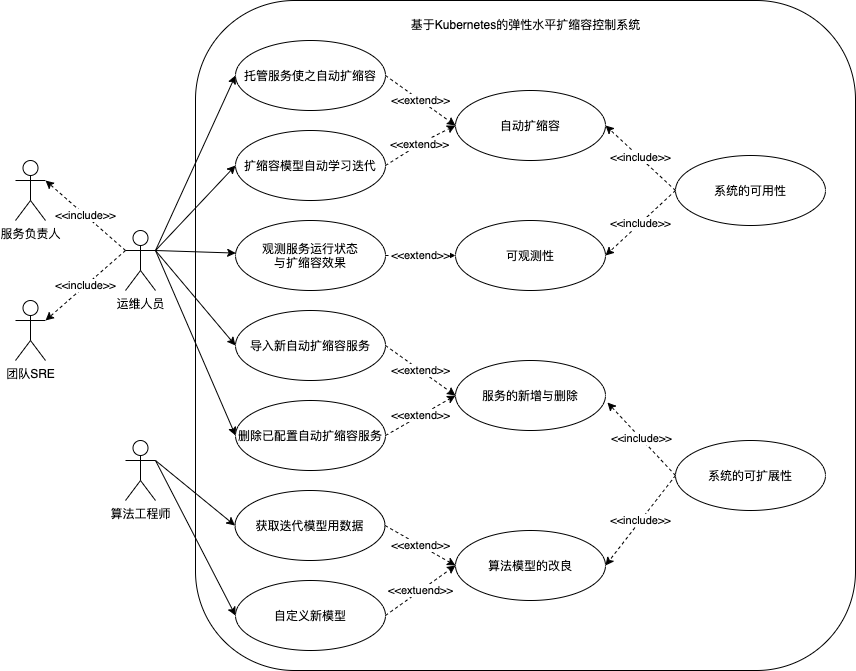

The diagram above was exported from draw.io. Its source (the exported page's mxGraphModel, read from the mxfile embedded in the PNG):
<mxGraphModel dx="1014" dy="722" grid="1" gridSize="10" guides="1" tooltips="1" connect="1" arrows="1" fold="1" page="1" pageScale="1" pageWidth="1169" pageHeight="827" math="0" shadow="0">
  <root>
    <mxCell id="0" />
    <mxCell id="1" parent="0" />
    <mxCell id="44" value="" style="rounded=1;whiteSpace=wrap;html=1;fillColor=none;movable=1;resizable=1;rotatable=1;deletable=1;editable=1;connectable=1;" vertex="1" parent="1">
      <mxGeometry x="470" y="40" width="660" height="670" as="geometry" />
    </mxCell>
    <mxCell id="17" value="&amp;lt;&amp;lt;include&amp;gt;&amp;gt;" style="edgeStyle=none;html=1;exitX=0;exitY=0.3333333333333333;exitDx=0;exitDy=0;exitPerimeter=0;entryX=1;entryY=0.3333333333333333;entryDx=0;entryDy=0;entryPerimeter=0;dashed=1;" edge="1" parent="1" source="2" target="5">
      <mxGeometry relative="1" as="geometry" />
    </mxCell>
    <mxCell id="20" value="&amp;lt;&amp;lt;include&amp;gt;&amp;gt;" style="edgeStyle=none;html=1;exitX=0;exitY=0.3333333333333333;exitDx=0;exitDy=0;exitPerimeter=0;entryX=1;entryY=0.3333333333333333;entryDx=0;entryDy=0;entryPerimeter=0;dashed=1;" edge="1" parent="1" source="2" target="13">
      <mxGeometry relative="1" as="geometry" />
    </mxCell>
    <mxCell id="23" style="edgeStyle=none;html=1;exitX=1;exitY=0.3333333333333333;exitDx=0;exitDy=0;exitPerimeter=0;entryX=0;entryY=0.5;entryDx=0;entryDy=0;" edge="1" parent="1" source="2" target="9">
      <mxGeometry relative="1" as="geometry" />
    </mxCell>
    <mxCell id="38" style="edgeStyle=none;html=1;exitX=1;exitY=0.3333333333333333;exitDx=0;exitDy=0;exitPerimeter=0;entryX=0;entryY=0.5;entryDx=0;entryDy=0;" edge="1" parent="1" source="2" target="21">
      <mxGeometry relative="1" as="geometry" />
    </mxCell>
    <mxCell id="39" style="edgeStyle=none;html=1;exitX=1;exitY=0.3333333333333333;exitDx=0;exitDy=0;exitPerimeter=0;" edge="1" parent="1" source="2" target="27">
      <mxGeometry relative="1" as="geometry" />
    </mxCell>
    <mxCell id="40" style="edgeStyle=none;html=1;exitX=1;exitY=0.3333333333333333;exitDx=0;exitDy=0;exitPerimeter=0;entryX=0;entryY=0.5;entryDx=0;entryDy=0;" edge="1" parent="1" source="2" target="8">
      <mxGeometry relative="1" as="geometry" />
    </mxCell>
    <mxCell id="41" style="edgeStyle=none;html=1;exitX=1;exitY=0.3333333333333333;exitDx=0;exitDy=0;exitPerimeter=0;entryX=0;entryY=0.5;entryDx=0;entryDy=0;" edge="1" parent="1" source="2" target="10">
      <mxGeometry relative="1" as="geometry" />
    </mxCell>
    <mxCell id="2" value="运维人员" style="shape=umlActor;verticalLabelPosition=bottom;verticalAlign=top;html=1;" vertex="1" parent="1">
      <mxGeometry x="400" y="270" width="30" height="60" as="geometry" />
    </mxCell>
    <mxCell id="5" value="服务负责人" style="shape=umlActor;verticalLabelPosition=bottom;verticalAlign=top;html=1;" vertex="1" parent="1">
      <mxGeometry x="290" y="200" width="30" height="60" as="geometry" />
    </mxCell>
    <mxCell id="42" style="edgeStyle=none;html=1;exitX=1;exitY=0.3333333333333333;exitDx=0;exitDy=0;exitPerimeter=0;entryX=0;entryY=0.5;entryDx=0;entryDy=0;" edge="1" parent="1" source="7" target="11">
      <mxGeometry relative="1" as="geometry" />
    </mxCell>
    <mxCell id="43" style="edgeStyle=none;html=1;exitX=1;exitY=0.3333333333333333;exitDx=0;exitDy=0;exitPerimeter=0;entryX=0;entryY=0.5;entryDx=0;entryDy=0;" edge="1" parent="1" source="7" target="12">
      <mxGeometry relative="1" as="geometry" />
    </mxCell>
    <mxCell id="7" value="算法工程师" style="shape=umlActor;verticalLabelPosition=bottom;verticalAlign=top;html=1;" vertex="1" parent="1">
      <mxGeometry x="400" y="480" width="30" height="60" as="geometry" />
    </mxCell>
    <mxCell id="8" value="导入新自动扩缩容服务" style="ellipse;" vertex="1" parent="1">
      <mxGeometry x="510" y="350" width="150" height="70" as="geometry" />
    </mxCell>
    <mxCell id="9" value="托管服务使之自动扩缩容" style="ellipse;" vertex="1" parent="1">
      <mxGeometry x="510" y="80" width="150" height="70" as="geometry" />
    </mxCell>
    <mxCell id="10" value="删除已配置自动扩缩容服务" style="ellipse;" vertex="1" parent="1">
      <mxGeometry x="510" y="440" width="150" height="70" as="geometry" />
    </mxCell>
    <mxCell id="11" value="获取迭代模型用数据" style="ellipse;" vertex="1" parent="1">
      <mxGeometry x="509.5" y="530" width="150" height="70" as="geometry" />
    </mxCell>
    <mxCell id="12" value="自定义新模型" style="ellipse;" vertex="1" parent="1">
      <mxGeometry x="510" y="620" width="150" height="70" as="geometry" />
    </mxCell>
    <mxCell id="13" value="团队SRE" style="shape=umlActor;verticalLabelPosition=bottom;verticalAlign=top;html=1;" vertex="1" parent="1">
      <mxGeometry x="290" y="340" width="30" height="60" as="geometry" />
    </mxCell>
    <mxCell id="36" value="&amp;lt;&amp;lt;include&amp;gt;&amp;gt;" style="edgeStyle=none;html=1;exitX=0;exitY=0.5;exitDx=0;exitDy=0;entryX=1.013;entryY=0.6;entryDx=0;entryDy=0;entryPerimeter=0;dashed=1;" edge="1" parent="1" source="14" target="15">
      <mxGeometry relative="1" as="geometry" />
    </mxCell>
    <mxCell id="37" value="&amp;lt;&amp;lt;include&amp;gt;&amp;gt;" style="edgeStyle=none;html=1;exitX=0;exitY=0.5;exitDx=0;exitDy=0;entryX=1;entryY=0.5;entryDx=0;entryDy=0;dashed=1;" edge="1" parent="1" source="14" target="16">
      <mxGeometry relative="1" as="geometry" />
    </mxCell>
    <mxCell id="14" value="系统的可扩展性" style="ellipse;" vertex="1" parent="1">
      <mxGeometry x="950" y="480" width="150" height="70" as="geometry" />
    </mxCell>
    <mxCell id="24" value="&amp;lt;&amp;lt;extend&amp;gt;&amp;gt;" style="edgeStyle=none;html=1;exitX=1;exitY=0.5;exitDx=0;exitDy=0;entryX=0;entryY=0.5;entryDx=0;entryDy=0;dashed=1;" edge="1" parent="1" source="8" target="15">
      <mxGeometry x="-0.0003" relative="1" as="geometry">
        <mxPoint as="offset" />
      </mxGeometry>
    </mxCell>
    <mxCell id="25" value="&amp;lt;&amp;lt;extend&amp;gt;&amp;gt;" style="edgeStyle=none;html=1;exitX=1;exitY=0.5;exitDx=0;exitDy=0;entryX=0;entryY=0.5;entryDx=0;entryDy=0;dashed=1;" edge="1" parent="1" source="10" target="15">
      <mxGeometry x="-0.0077" relative="1" as="geometry">
        <mxPoint as="offset" />
      </mxGeometry>
    </mxCell>
    <mxCell id="15" value="服务的新增与删除" style="ellipse;" vertex="1" parent="1">
      <mxGeometry x="730" y="400" width="150" height="70" as="geometry" />
    </mxCell>
    <mxCell id="26" value="&amp;lt;&amp;lt;extend&amp;gt;&amp;gt;" style="edgeStyle=none;html=1;exitX=1;exitY=0.5;exitDx=0;exitDy=0;entryX=0;entryY=0.5;entryDx=0;entryDy=0;dashed=1;" edge="1" parent="1" source="11" target="16">
      <mxGeometry relative="1" as="geometry" />
    </mxCell>
    <mxCell id="33" value="&amp;lt;&amp;lt;extuend&amp;gt;&amp;gt;" style="edgeStyle=none;html=1;exitX=1;exitY=0.5;exitDx=0;exitDy=0;entryX=0;entryY=0.5;entryDx=0;entryDy=0;dashed=1;" edge="1" parent="1" source="12" target="16">
      <mxGeometry x="-0.0003" relative="1" as="geometry">
        <mxPoint as="offset" />
      </mxGeometry>
    </mxCell>
    <mxCell id="16" value="算法模型的改良" style="ellipse;" vertex="1" parent="1">
      <mxGeometry x="730" y="570" width="150" height="70" as="geometry" />
    </mxCell>
    <mxCell id="21" value="扩缩容模型自动学习迭代" style="ellipse;" vertex="1" parent="1">
      <mxGeometry x="510" y="170" width="150" height="70" as="geometry" />
    </mxCell>
    <mxCell id="34" value="&amp;lt;&amp;lt;include&amp;gt;&amp;gt;" style="edgeStyle=none;html=1;exitX=0;exitY=0.5;exitDx=0;exitDy=0;entryX=1;entryY=0.5;entryDx=0;entryDy=0;dashed=1;" edge="1" parent="1" source="22" target="29">
      <mxGeometry relative="1" as="geometry" />
    </mxCell>
    <mxCell id="35" value="&amp;lt;&amp;lt;include&amp;gt;&amp;gt;" style="edgeStyle=none;html=1;exitX=0;exitY=0.5;exitDx=0;exitDy=0;entryX=1;entryY=0.5;entryDx=0;entryDy=0;dashed=1;" edge="1" parent="1" source="22" target="28">
      <mxGeometry x="0.005" relative="1" as="geometry">
        <mxPoint as="offset" />
      </mxGeometry>
    </mxCell>
    <mxCell id="22" value="系统的可用性" style="ellipse;" vertex="1" parent="1">
      <mxGeometry x="950" y="195" width="150" height="70" as="geometry" />
    </mxCell>
    <mxCell id="27" value="观测服务运行状态&#10;与扩缩容效果" style="ellipse;" vertex="1" parent="1">
      <mxGeometry x="510" y="260" width="150" height="70" as="geometry" />
    </mxCell>
    <mxCell id="32" value="&amp;lt;&amp;lt;extend&amp;gt;&amp;gt;" style="edgeStyle=none;html=1;dashed=1;entryX=0;entryY=0.5;entryDx=0;entryDy=0;" edge="1" parent="1" source="27" target="28">
      <mxGeometry relative="1" as="geometry" />
    </mxCell>
    <mxCell id="28" value="可观测性" style="ellipse;" vertex="1" parent="1">
      <mxGeometry x="730" y="260" width="150" height="70" as="geometry" />
    </mxCell>
    <mxCell id="30" value="&amp;lt;&amp;lt;extend&amp;gt;&amp;gt;" style="edgeStyle=none;html=1;exitX=1;exitY=0.5;exitDx=0;exitDy=0;entryX=0;entryY=0.5;entryDx=0;entryDy=0;dashed=1;" edge="1" parent="1" source="9" target="29">
      <mxGeometry x="-0.0003" relative="1" as="geometry">
        <Array as="points" />
        <mxPoint as="offset" />
      </mxGeometry>
    </mxCell>
    <mxCell id="31" value="&amp;lt;&amp;lt;extend&amp;gt;&amp;gt;" style="edgeStyle=none;html=1;exitX=1;exitY=0.5;exitDx=0;exitDy=0;entryX=0;entryY=0.5;entryDx=0;entryDy=0;dashed=1;" edge="1" parent="1" source="21" target="29">
      <mxGeometry x="-0.0088" relative="1" as="geometry">
        <Array as="points">
          <mxPoint x="700" y="180" />
        </Array>
        <mxPoint as="offset" />
      </mxGeometry>
    </mxCell>
    <mxCell id="29" value="自动扩缩容" style="ellipse;" vertex="1" parent="1">
      <mxGeometry x="730" y="130" width="150" height="70" as="geometry" />
    </mxCell>
    <mxCell id="45" value="基于Kubernetes的弹性水平扩缩容控制系统" style="text;html=1;align=center;verticalAlign=middle;resizable=0;points=[];autosize=1;strokeColor=none;fillColor=none;" vertex="1" parent="1">
      <mxGeometry x="675" y="50" width="250" height="30" as="geometry" />
    </mxCell>
  </root>
</mxGraphModel>